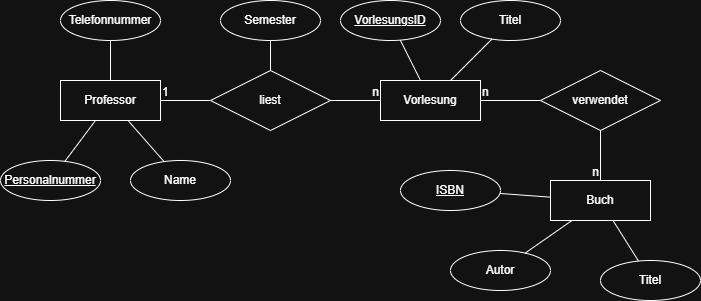

The diagram above was exported from draw.io. Its source (the exported page's mxGraphModel, read from the mxfile embedded in the PNG):
<mxGraphModel dx="778" dy="510" grid="1" gridSize="10" guides="1" tooltips="1" connect="1" arrows="1" fold="1" page="1" pageScale="1" pageWidth="827" pageHeight="1169" math="0" shadow="0">
  <root>
    <mxCell id="0" />
    <mxCell id="1" parent="0" />
    <mxCell id="Nkx6kAcIPTpoCCIzIkfc-1" parent="1" style="whiteSpace=wrap;html=1;align=center;" value="Buch" vertex="1">
      <mxGeometry height="40" width="100" x="590" y="310" as="geometry" />
    </mxCell>
    <mxCell id="Nkx6kAcIPTpoCCIzIkfc-2" parent="1" style="whiteSpace=wrap;html=1;align=center;" value="Vorlesung" vertex="1">
      <mxGeometry height="40" width="100" x="420" y="210" as="geometry" />
    </mxCell>
    <mxCell id="Nkx6kAcIPTpoCCIzIkfc-3" parent="1" style="whiteSpace=wrap;html=1;align=center;" value="Professor" vertex="1">
      <mxGeometry height="40" width="100" x="100" y="210" as="geometry" />
    </mxCell>
    <mxCell id="Nkx6kAcIPTpoCCIzIkfc-4" parent="1" style="shape=rhombus;perimeter=rhombusPerimeter;whiteSpace=wrap;html=1;align=center;" value="verwendet" vertex="1">
      <mxGeometry height="60" width="120" x="580" y="200" as="geometry" />
    </mxCell>
    <mxCell id="Nkx6kAcIPTpoCCIzIkfc-5" parent="1" style="shape=rhombus;perimeter=rhombusPerimeter;whiteSpace=wrap;html=1;align=center;" value="liest" vertex="1">
      <mxGeometry height="60" width="120" x="250" y="200" as="geometry" />
    </mxCell>
    <mxCell id="Nkx6kAcIPTpoCCIzIkfc-8" parent="1" style="ellipse;whiteSpace=wrap;html=1;align=center;" value="Name" vertex="1">
      <mxGeometry height="40" width="100" x="170" y="290" as="geometry" />
    </mxCell>
    <mxCell id="Nkx6kAcIPTpoCCIzIkfc-11" parent="1" style="ellipse;whiteSpace=wrap;html=1;align=center;fontStyle=4;" value="ISBN" vertex="1">
      <mxGeometry height="40" width="100" x="440" y="300" as="geometry" />
    </mxCell>
    <mxCell id="Nkx6kAcIPTpoCCIzIkfc-12" parent="1" style="ellipse;whiteSpace=wrap;html=1;align=center;fontStyle=4;" value="VorlesungsID" vertex="1">
      <mxGeometry height="40" width="100" x="380" y="130" as="geometry" />
    </mxCell>
    <mxCell id="Nkx6kAcIPTpoCCIzIkfc-13" parent="1" style="ellipse;whiteSpace=wrap;html=1;align=center;fontStyle=4;" value="Personalnummer" vertex="1">
      <mxGeometry height="40" width="100" x="40" y="290" as="geometry" />
    </mxCell>
    <mxCell id="Nkx6kAcIPTpoCCIzIkfc-14" parent="1" style="ellipse;whiteSpace=wrap;html=1;align=center;" value="Titel" vertex="1">
      <mxGeometry height="40" width="100" x="500" y="130" as="geometry" />
    </mxCell>
    <mxCell id="Nkx6kAcIPTpoCCIzIkfc-15" parent="1" style="ellipse;whiteSpace=wrap;html=1;align=center;" value="Autor" vertex="1">
      <mxGeometry height="40" width="100" x="490" y="380" as="geometry" />
    </mxCell>
    <mxCell id="Nkx6kAcIPTpoCCIzIkfc-16" parent="1" style="ellipse;whiteSpace=wrap;html=1;align=center;" value="Titel" vertex="1">
      <mxGeometry height="40" width="100" x="640" y="390" as="geometry" />
    </mxCell>
    <mxCell id="Nkx6kAcIPTpoCCIzIkfc-17" parent="1" style="ellipse;whiteSpace=wrap;html=1;align=center;" value="Semester" vertex="1">
      <mxGeometry height="40" width="100" x="260" y="130" as="geometry" />
    </mxCell>
    <mxCell id="Nkx6kAcIPTpoCCIzIkfc-18" parent="1" style="ellipse;whiteSpace=wrap;html=1;align=center;" value="Telefonnummer" vertex="1">
      <mxGeometry height="40" width="100" x="100" y="130" as="geometry" />
    </mxCell>
    <mxCell id="Nkx6kAcIPTpoCCIzIkfc-20" edge="1" parent="1" source="Nkx6kAcIPTpoCCIzIkfc-18" style="endArrow=none;html=1;rounded=0;" target="Nkx6kAcIPTpoCCIzIkfc-3" value="">
      <mxGeometry relative="1" as="geometry">
        <mxPoint x="320" y="270" as="sourcePoint" />
        <mxPoint x="480" y="270" as="targetPoint" />
      </mxGeometry>
    </mxCell>
    <mxCell id="Nkx6kAcIPTpoCCIzIkfc-21" edge="1" parent="1" source="Nkx6kAcIPTpoCCIzIkfc-8" style="endArrow=none;html=1;rounded=0;" target="Nkx6kAcIPTpoCCIzIkfc-3" value="">
      <mxGeometry relative="1" as="geometry">
        <mxPoint x="320" y="270" as="sourcePoint" />
        <mxPoint x="480" y="270" as="targetPoint" />
      </mxGeometry>
    </mxCell>
    <mxCell id="Nkx6kAcIPTpoCCIzIkfc-22" edge="1" parent="1" source="Nkx6kAcIPTpoCCIzIkfc-13" style="endArrow=none;html=1;rounded=0;" target="Nkx6kAcIPTpoCCIzIkfc-3" value="">
      <mxGeometry relative="1" as="geometry">
        <mxPoint x="320" y="270" as="sourcePoint" />
        <mxPoint x="480" y="270" as="targetPoint" />
      </mxGeometry>
    </mxCell>
    <mxCell id="Nkx6kAcIPTpoCCIzIkfc-25" edge="1" parent="1" source="Nkx6kAcIPTpoCCIzIkfc-15" style="endArrow=none;html=1;rounded=0;" target="Nkx6kAcIPTpoCCIzIkfc-1" value="">
      <mxGeometry relative="1" as="geometry">
        <mxPoint x="320" y="270" as="sourcePoint" />
        <mxPoint x="480" y="270" as="targetPoint" />
      </mxGeometry>
    </mxCell>
    <mxCell id="Nkx6kAcIPTpoCCIzIkfc-26" edge="1" parent="1" source="Nkx6kAcIPTpoCCIzIkfc-11" style="endArrow=none;html=1;rounded=0;" target="Nkx6kAcIPTpoCCIzIkfc-1" value="">
      <mxGeometry relative="1" as="geometry">
        <mxPoint x="320" y="270" as="sourcePoint" />
        <mxPoint x="480" y="270" as="targetPoint" />
      </mxGeometry>
    </mxCell>
    <mxCell id="Nkx6kAcIPTpoCCIzIkfc-27" edge="1" parent="1" source="Nkx6kAcIPTpoCCIzIkfc-2" style="endArrow=none;html=1;rounded=0;" target="Nkx6kAcIPTpoCCIzIkfc-14" value="">
      <mxGeometry relative="1" as="geometry">
        <mxPoint x="320" y="270" as="sourcePoint" />
        <mxPoint x="480" y="270" as="targetPoint" />
      </mxGeometry>
    </mxCell>
    <mxCell id="Nkx6kAcIPTpoCCIzIkfc-28" edge="1" parent="1" source="Nkx6kAcIPTpoCCIzIkfc-12" style="endArrow=none;html=1;rounded=0;" target="Nkx6kAcIPTpoCCIzIkfc-2" value="">
      <mxGeometry relative="1" as="geometry">
        <mxPoint x="320" y="270" as="sourcePoint" />
        <mxPoint x="480" y="270" as="targetPoint" />
      </mxGeometry>
    </mxCell>
    <mxCell id="Nkx6kAcIPTpoCCIzIkfc-29" edge="1" parent="1" source="Nkx6kAcIPTpoCCIzIkfc-5" style="endArrow=none;html=1;rounded=0;" target="Nkx6kAcIPTpoCCIzIkfc-17" value="">
      <mxGeometry relative="1" as="geometry">
        <mxPoint x="320" y="270" as="sourcePoint" />
        <mxPoint x="480" y="270" as="targetPoint" />
      </mxGeometry>
    </mxCell>
    <mxCell id="Nkx6kAcIPTpoCCIzIkfc-30" edge="1" parent="1" source="Nkx6kAcIPTpoCCIzIkfc-16" style="endArrow=none;html=1;rounded=0;" target="Nkx6kAcIPTpoCCIzIkfc-1" value="">
      <mxGeometry relative="1" as="geometry">
        <mxPoint x="600" y="373" as="sourcePoint" />
        <mxPoint x="646" y="340" as="targetPoint" />
      </mxGeometry>
    </mxCell>
    <mxCell id="Nkx6kAcIPTpoCCIzIkfc-31" edge="1" parent="1" source="Nkx6kAcIPTpoCCIzIkfc-3" style="endArrow=none;html=1;rounded=0;" target="Nkx6kAcIPTpoCCIzIkfc-5" value="">
      <mxGeometry relative="1" as="geometry">
        <mxPoint x="320" y="270" as="sourcePoint" />
        <mxPoint x="480" y="270" as="targetPoint" />
      </mxGeometry>
    </mxCell>
    <mxCell id="Nkx6kAcIPTpoCCIzIkfc-32" connectable="0" parent="Nkx6kAcIPTpoCCIzIkfc-31" style="resizable=0;html=1;whiteSpace=wrap;align=left;verticalAlign=bottom;" value="1" vertex="1">
      <mxGeometry relative="1" x="-1" as="geometry" />
    </mxCell>
    <mxCell id="Nkx6kAcIPTpoCCIzIkfc-33" connectable="0" parent="Nkx6kAcIPTpoCCIzIkfc-31" style="resizable=0;html=1;whiteSpace=wrap;align=right;verticalAlign=bottom;" value="" vertex="1">
      <mxGeometry relative="1" x="1" as="geometry" />
    </mxCell>
    <mxCell id="Nkx6kAcIPTpoCCIzIkfc-34" edge="1" parent="1" source="Nkx6kAcIPTpoCCIzIkfc-2" style="endArrow=none;html=1;rounded=0;" target="Nkx6kAcIPTpoCCIzIkfc-4" value="">
      <mxGeometry relative="1" as="geometry">
        <mxPoint x="520" y="230" as="sourcePoint" />
        <mxPoint x="570" y="230" as="targetPoint" />
      </mxGeometry>
    </mxCell>
    <mxCell id="Nkx6kAcIPTpoCCIzIkfc-35" connectable="0" parent="Nkx6kAcIPTpoCCIzIkfc-34" style="resizable=0;html=1;whiteSpace=wrap;align=left;verticalAlign=bottom;" value="n" vertex="1">
      <mxGeometry relative="1" x="-1" as="geometry" />
    </mxCell>
    <mxCell id="Nkx6kAcIPTpoCCIzIkfc-36" connectable="0" parent="Nkx6kAcIPTpoCCIzIkfc-34" style="resizable=0;html=1;whiteSpace=wrap;align=right;verticalAlign=bottom;" value="" vertex="1">
      <mxGeometry relative="1" x="1" as="geometry" />
    </mxCell>
    <mxCell id="Nkx6kAcIPTpoCCIzIkfc-37" edge="1" parent="1" source="Nkx6kAcIPTpoCCIzIkfc-5" style="endArrow=none;html=1;rounded=0;" target="Nkx6kAcIPTpoCCIzIkfc-2" value="">
      <mxGeometry relative="1" as="geometry">
        <mxPoint x="320" y="270" as="sourcePoint" />
        <mxPoint x="480" y="270" as="targetPoint" />
      </mxGeometry>
    </mxCell>
    <mxCell id="Nkx6kAcIPTpoCCIzIkfc-38" connectable="0" parent="Nkx6kAcIPTpoCCIzIkfc-37" style="resizable=0;html=1;whiteSpace=wrap;align=right;verticalAlign=bottom;" value="n" vertex="1">
      <mxGeometry relative="1" x="1" as="geometry" />
    </mxCell>
    <mxCell id="Nkx6kAcIPTpoCCIzIkfc-39" edge="1" parent="1" source="Nkx6kAcIPTpoCCIzIkfc-4" style="endArrow=none;html=1;rounded=0;" target="Nkx6kAcIPTpoCCIzIkfc-1" value="">
      <mxGeometry relative="1" as="geometry">
        <mxPoint x="540" y="250" as="sourcePoint" />
        <mxPoint x="590" y="250" as="targetPoint" />
      </mxGeometry>
    </mxCell>
    <mxCell id="Nkx6kAcIPTpoCCIzIkfc-40" connectable="0" parent="Nkx6kAcIPTpoCCIzIkfc-39" style="resizable=0;html=1;whiteSpace=wrap;align=right;verticalAlign=bottom;" value="n" vertex="1">
      <mxGeometry relative="1" x="1" as="geometry" />
    </mxCell>
  </root>
</mxGraphModel>